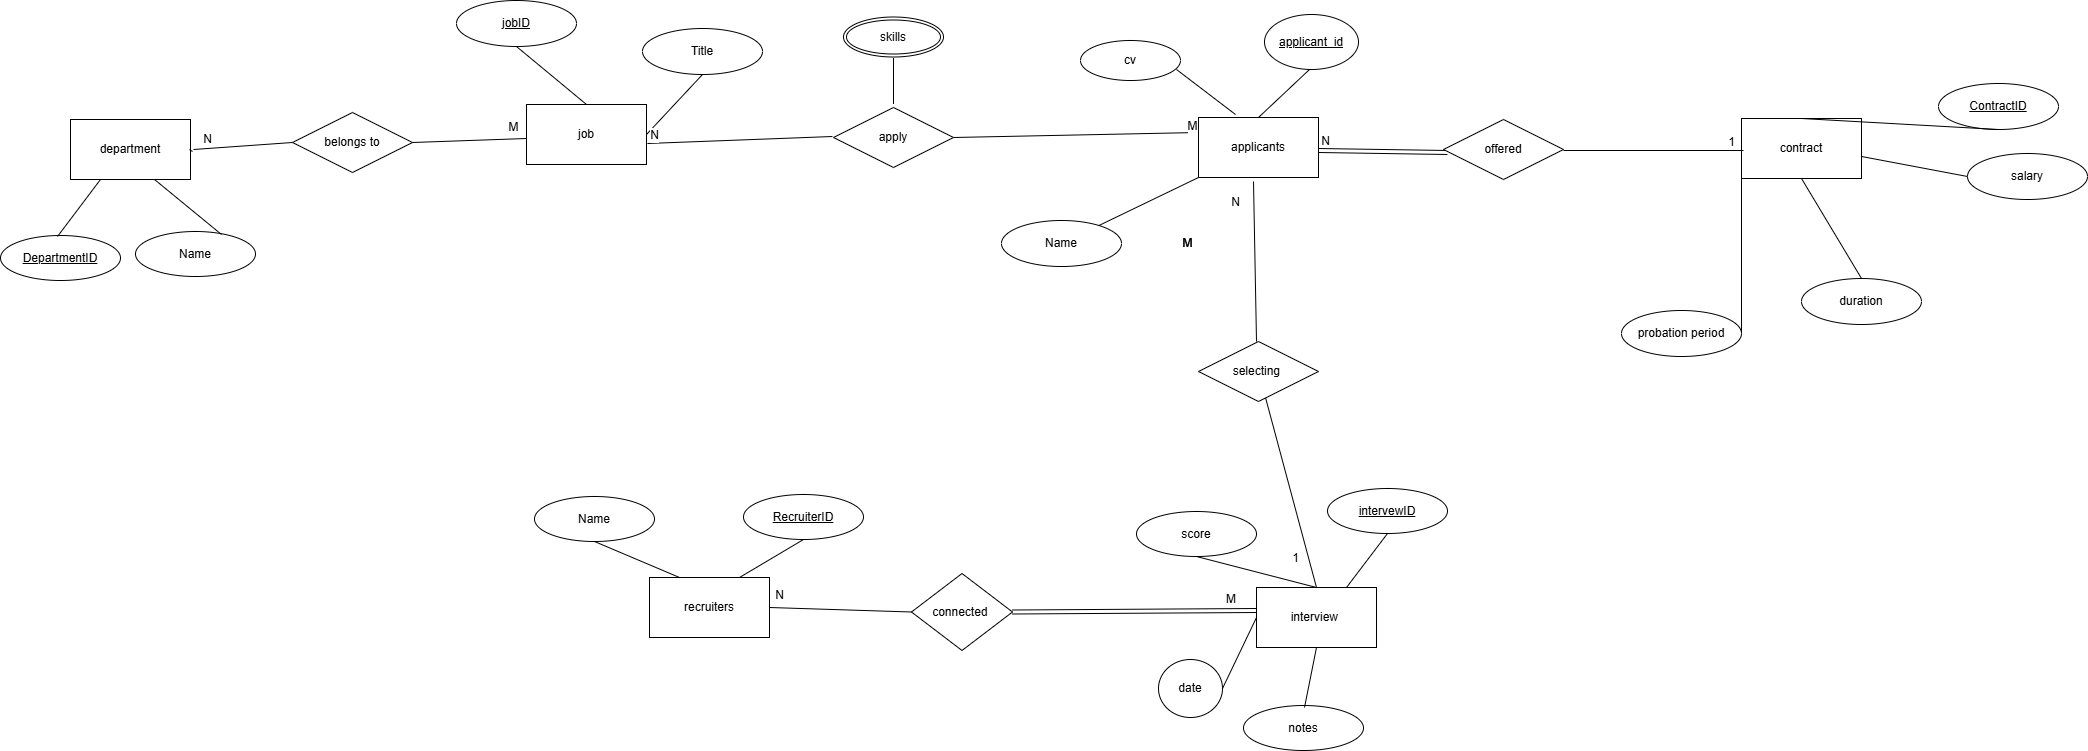

The diagram above was exported from draw.io. Its source (the exported page's mxGraphModel, read from the mxfile embedded in the PNG):
<mxGraphModel dx="1901" dy="1401" grid="0" gridSize="10" guides="1" tooltips="1" connect="1" arrows="1" fold="1" page="0" pageScale="1" pageWidth="850" pageHeight="1100" math="0" shadow="0">
  <root>
    <mxCell id="0" />
    <mxCell id="1" parent="0" />
    <mxCell id="SFZaOv3k9miUGmpzJe_e-1" value="interview&amp;nbsp;" style="rounded=0;whiteSpace=wrap;html=1;fontSize=12;" parent="1" vertex="1">
      <mxGeometry x="1611" y="248" width="120" height="60" as="geometry" />
    </mxCell>
    <mxCell id="SFZaOv3k9miUGmpzJe_e-2" value="intervewID" style="ellipse;whiteSpace=wrap;html=1;fontStyle=4;fontSize=12;" parent="1" vertex="1">
      <mxGeometry x="1682" y="149" width="120" height="45" as="geometry" />
    </mxCell>
    <mxCell id="SFZaOv3k9miUGmpzJe_e-3" value="score" style="ellipse;whiteSpace=wrap;html=1;fontSize=12;" parent="1" vertex="1">
      <mxGeometry x="1491" y="172" width="120" height="45" as="geometry" />
    </mxCell>
    <mxCell id="SFZaOv3k9miUGmpzJe_e-4" value="date" style="ellipse;whiteSpace=wrap;html=1;fontSize=12;" parent="1" vertex="1">
      <mxGeometry x="1513" y="320" width="64" height="58" as="geometry" />
    </mxCell>
    <mxCell id="SFZaOv3k9miUGmpzJe_e-5" value="notes" style="ellipse;whiteSpace=wrap;html=1;fontSize=12;" parent="1" vertex="1">
      <mxGeometry x="1598" y="366" width="120" height="45" as="geometry" />
    </mxCell>
    <mxCell id="SFZaOv3k9miUGmpzJe_e-7" value="" style="endArrow=none;html=1;rounded=0;fontSize=12;startSize=8;endSize=8;curved=1;entryX=0.5;entryY=1;entryDx=0;entryDy=0;exitX=0.5;exitY=0;exitDx=0;exitDy=0;" parent="1" source="SFZaOv3k9miUGmpzJe_e-1" target="SFZaOv3k9miUGmpzJe_e-3" edge="1">
      <mxGeometry width="50" height="50" relative="1" as="geometry">
        <mxPoint x="2083" y="253" as="sourcePoint" />
        <mxPoint x="2133" y="203" as="targetPoint" />
      </mxGeometry>
    </mxCell>
    <mxCell id="SFZaOv3k9miUGmpzJe_e-8" value="" style="endArrow=none;html=1;rounded=0;fontSize=12;startSize=8;endSize=8;curved=1;entryX=0;entryY=0.5;entryDx=0;entryDy=0;exitX=1;exitY=0.5;exitDx=0;exitDy=0;" parent="1" source="SFZaOv3k9miUGmpzJe_e-4" target="SFZaOv3k9miUGmpzJe_e-1" edge="1">
      <mxGeometry width="50" height="50" relative="1" as="geometry">
        <mxPoint x="1495" y="390" as="sourcePoint" />
        <mxPoint x="1545" y="340" as="targetPoint" />
      </mxGeometry>
    </mxCell>
    <mxCell id="SFZaOv3k9miUGmpzJe_e-9" value="" style="endArrow=none;html=1;rounded=0;fontSize=12;startSize=8;endSize=8;curved=1;entryX=0.5;entryY=1;entryDx=0;entryDy=0;exitX=0.5;exitY=0;exitDx=0;exitDy=0;" parent="1" target="SFZaOv3k9miUGmpzJe_e-1" edge="1">
      <mxGeometry width="50" height="50" relative="1" as="geometry">
        <mxPoint x="1659" y="368" as="sourcePoint" />
        <mxPoint x="1802" y="340" as="targetPoint" />
      </mxGeometry>
    </mxCell>
    <mxCell id="SFZaOv3k9miUGmpzJe_e-10" value="recruiters" style="rounded=0;whiteSpace=wrap;html=1;fontSize=12;" parent="1" vertex="1">
      <mxGeometry x="1004" y="238" width="120" height="60" as="geometry" />
    </mxCell>
    <mxCell id="SFZaOv3k9miUGmpzJe_e-11" value="job" style="rounded=0;whiteSpace=wrap;html=1;fontSize=12;" parent="1" vertex="1">
      <mxGeometry x="881" y="-235" width="120" height="60" as="geometry" />
    </mxCell>
    <mxCell id="SFZaOv3k9miUGmpzJe_e-12" value="applicants" style="rounded=0;whiteSpace=wrap;html=1;fontSize=12;" parent="1" vertex="1">
      <mxGeometry x="1553" y="-222" width="120" height="60" as="geometry" />
    </mxCell>
    <mxCell id="SFZaOv3k9miUGmpzJe_e-13" value="contract" style="rounded=0;whiteSpace=wrap;html=1;fontSize=12;" parent="1" vertex="1">
      <mxGeometry x="2096" y="-221" width="120" height="60" as="geometry" />
    </mxCell>
    <mxCell id="SFZaOv3k9miUGmpzJe_e-14" value="duration" style="ellipse;whiteSpace=wrap;html=1;fontSize=12;" parent="1" vertex="1">
      <mxGeometry x="2156" y="-61" width="120" height="46" as="geometry" />
    </mxCell>
    <mxCell id="SFZaOv3k9miUGmpzJe_e-15" value="" style="endArrow=none;html=1;rounded=0;fontSize=12;startSize=8;endSize=8;curved=1;entryX=0.5;entryY=1;entryDx=0;entryDy=0;exitX=0.5;exitY=0;exitDx=0;exitDy=0;" parent="1" source="SFZaOv3k9miUGmpzJe_e-14" target="SFZaOv3k9miUGmpzJe_e-13" edge="1">
      <mxGeometry width="50" height="50" relative="1" as="geometry">
        <mxPoint x="2078" y="-80" as="sourcePoint" />
        <mxPoint x="2128" y="-130" as="targetPoint" />
      </mxGeometry>
    </mxCell>
    <mxCell id="SFZaOv3k9miUGmpzJe_e-16" value="salary" style="ellipse;whiteSpace=wrap;html=1;fontSize=12;" parent="1" vertex="1">
      <mxGeometry x="2322" y="-186" width="120" height="46" as="geometry" />
    </mxCell>
    <mxCell id="SFZaOv3k9miUGmpzJe_e-17" value="" style="endArrow=none;html=1;rounded=0;fontSize=12;startSize=8;endSize=8;curved=1;exitX=1;exitY=0.633;exitDx=0;exitDy=0;exitPerimeter=0;entryX=0;entryY=0.5;entryDx=0;entryDy=0;" parent="1" source="SFZaOv3k9miUGmpzJe_e-13" target="SFZaOv3k9miUGmpzJe_e-16" edge="1">
      <mxGeometry width="50" height="50" relative="1" as="geometry">
        <mxPoint x="2273" y="-119" as="sourcePoint" />
        <mxPoint x="2323" y="-169" as="targetPoint" />
      </mxGeometry>
    </mxCell>
    <mxCell id="SFZaOv3k9miUGmpzJe_e-18" value="probation period" style="ellipse;whiteSpace=wrap;html=1;fontSize=12;" parent="1" vertex="1">
      <mxGeometry x="1976" y="-29" width="120" height="46" as="geometry" />
    </mxCell>
    <mxCell id="SFZaOv3k9miUGmpzJe_e-19" value="" style="endArrow=none;html=1;rounded=0;fontSize=12;startSize=8;endSize=8;curved=1;entryX=0;entryY=0.5;entryDx=0;entryDy=0;exitX=1;exitY=0.5;exitDx=0;exitDy=0;" parent="1" source="SFZaOv3k9miUGmpzJe_e-18" target="SFZaOv3k9miUGmpzJe_e-13" edge="1">
      <mxGeometry width="50" height="50" relative="1" as="geometry">
        <mxPoint x="2005" y="-151" as="sourcePoint" />
        <mxPoint x="2055" y="-201" as="targetPoint" />
      </mxGeometry>
    </mxCell>
    <mxCell id="SFZaOv3k9miUGmpzJe_e-20" value="department" style="rounded=0;whiteSpace=wrap;html=1;fontSize=12;" parent="1" vertex="1">
      <mxGeometry x="425" y="-220" width="120" height="60" as="geometry" />
    </mxCell>
    <mxCell id="SFZaOv3k9miUGmpzJe_e-21" value="&lt;u&gt;DepartmentID &lt;/u&gt;" style="ellipse;whiteSpace=wrap;html=1;fontSize=12;" parent="1" vertex="1">
      <mxGeometry x="355" y="-104" width="120" height="45" as="geometry" />
    </mxCell>
    <mxCell id="SFZaOv3k9miUGmpzJe_e-22" value="" style="endArrow=none;html=1;rounded=0;fontSize=12;startSize=8;endSize=8;curved=1;entryX=0.25;entryY=1;entryDx=0;entryDy=0;" parent="1" target="SFZaOv3k9miUGmpzJe_e-20" edge="1">
      <mxGeometry width="50" height="50" relative="1" as="geometry">
        <mxPoint x="412" y="-103" as="sourcePoint" />
        <mxPoint x="384" y="-137" as="targetPoint" />
      </mxGeometry>
    </mxCell>
    <mxCell id="SFZaOv3k9miUGmpzJe_e-23" value="Name" style="ellipse;whiteSpace=wrap;html=1;fontSize=12;" parent="1" vertex="1">
      <mxGeometry x="490" y="-108" width="120" height="45" as="geometry" />
    </mxCell>
    <mxCell id="SFZaOv3k9miUGmpzJe_e-24" value="" style="endArrow=none;html=1;rounded=0;fontSize=12;startSize=8;endSize=8;curved=1;entryX=1;entryY=0.5;entryDx=0;entryDy=0;" parent="1" edge="1">
      <mxGeometry width="50" height="50" relative="1" as="geometry">
        <mxPoint x="576" y="-105" as="sourcePoint" />
        <mxPoint x="509" y="-160" as="targetPoint" />
      </mxGeometry>
    </mxCell>
    <mxCell id="SFZaOv3k9miUGmpzJe_e-25" value="" style="endArrow=none;html=1;rounded=0;fontSize=12;startSize=8;endSize=8;curved=1;entryX=0.5;entryY=1;entryDx=0;entryDy=0;exitX=0.75;exitY=0;exitDx=0;exitDy=0;" parent="1" source="SFZaOv3k9miUGmpzJe_e-1" target="SFZaOv3k9miUGmpzJe_e-2" edge="1">
      <mxGeometry width="50" height="50" relative="1" as="geometry">
        <mxPoint x="1682" y="256" as="sourcePoint" />
        <mxPoint x="1732" y="206" as="targetPoint" />
      </mxGeometry>
    </mxCell>
    <mxCell id="SFZaOv3k9miUGmpzJe_e-27" value="Name" style="ellipse;whiteSpace=wrap;html=1;fontSize=12;" parent="1" vertex="1">
      <mxGeometry x="889" y="157" width="120" height="45" as="geometry" />
    </mxCell>
    <mxCell id="SFZaOv3k9miUGmpzJe_e-28" value="RecruiterID" style="ellipse;whiteSpace=wrap;html=1;fontStyle=4;fontSize=12;" parent="1" vertex="1">
      <mxGeometry x="1098" y="155" width="120" height="45" as="geometry" />
    </mxCell>
    <mxCell id="SFZaOv3k9miUGmpzJe_e-29" value="" style="endArrow=none;html=1;rounded=0;fontSize=12;startSize=8;endSize=8;curved=1;entryX=0.5;entryY=1;entryDx=0;entryDy=0;exitX=0.75;exitY=0;exitDx=0;exitDy=0;" parent="1" source="SFZaOv3k9miUGmpzJe_e-10" target="SFZaOv3k9miUGmpzJe_e-28" edge="1">
      <mxGeometry width="50" height="50" relative="1" as="geometry">
        <mxPoint x="977" y="403" as="sourcePoint" />
        <mxPoint x="1027" y="353" as="targetPoint" />
      </mxGeometry>
    </mxCell>
    <mxCell id="SFZaOv3k9miUGmpzJe_e-30" value="" style="endArrow=none;html=1;rounded=0;fontSize=12;startSize=8;endSize=8;curved=1;entryX=0.5;entryY=1;entryDx=0;entryDy=0;exitX=0.25;exitY=0;exitDx=0;exitDy=0;" parent="1" source="SFZaOv3k9miUGmpzJe_e-10" target="SFZaOv3k9miUGmpzJe_e-27" edge="1">
      <mxGeometry width="50" height="50" relative="1" as="geometry">
        <mxPoint x="937" y="275" as="sourcePoint" />
        <mxPoint x="987" y="225" as="targetPoint" />
      </mxGeometry>
    </mxCell>
    <mxCell id="SFZaOv3k9miUGmpzJe_e-32" value="&lt;u&gt;ContractID&lt;/u&gt;" style="ellipse;whiteSpace=wrap;html=1;fontSize=12;" parent="1" vertex="1">
      <mxGeometry x="2293" y="-256" width="120" height="46" as="geometry" />
    </mxCell>
    <mxCell id="SFZaOv3k9miUGmpzJe_e-33" value="" style="endArrow=none;html=1;rounded=0;fontSize=12;startSize=8;endSize=8;curved=1;entryX=0.5;entryY=1;entryDx=0;entryDy=0;exitX=0.5;exitY=0;exitDx=0;exitDy=0;" parent="1" source="SFZaOv3k9miUGmpzJe_e-13" target="SFZaOv3k9miUGmpzJe_e-32" edge="1">
      <mxGeometry width="50" height="50" relative="1" as="geometry">
        <mxPoint x="2397" y="-369" as="sourcePoint" />
        <mxPoint x="2447" y="-419" as="targetPoint" />
      </mxGeometry>
    </mxCell>
    <mxCell id="SFZaOv3k9miUGmpzJe_e-35" value="&lt;u&gt;jobID&lt;/u&gt;" style="ellipse;whiteSpace=wrap;html=1;fontSize=12;" parent="1" vertex="1">
      <mxGeometry x="811" y="-339" width="120" height="46" as="geometry" />
    </mxCell>
    <mxCell id="SFZaOv3k9miUGmpzJe_e-37" value="Title" style="ellipse;whiteSpace=wrap;html=1;fontSize=12;" parent="1" vertex="1">
      <mxGeometry x="997" y="-311" width="120" height="46" as="geometry" />
    </mxCell>
    <mxCell id="SFZaOv3k9miUGmpzJe_e-38" value="" style="endArrow=none;html=1;rounded=0;fontSize=12;startSize=8;endSize=8;curved=1;entryX=0.5;entryY=1;entryDx=0;entryDy=0;exitX=0.5;exitY=0;exitDx=0;exitDy=0;" parent="1" source="SFZaOv3k9miUGmpzJe_e-11" target="SFZaOv3k9miUGmpzJe_e-35" edge="1">
      <mxGeometry width="50" height="50" relative="1" as="geometry">
        <mxPoint x="749" y="-190" as="sourcePoint" />
        <mxPoint x="799" y="-240" as="targetPoint" />
      </mxGeometry>
    </mxCell>
    <mxCell id="SFZaOv3k9miUGmpzJe_e-39" value="" style="endArrow=none;html=1;rounded=0;fontSize=12;startSize=8;endSize=8;curved=1;entryX=0.5;entryY=1;entryDx=0;entryDy=0;exitX=1;exitY=0.5;exitDx=0;exitDy=0;" parent="1" source="SFZaOv3k9miUGmpzJe_e-11" target="SFZaOv3k9miUGmpzJe_e-37" edge="1">
      <mxGeometry width="50" height="50" relative="1" as="geometry">
        <mxPoint x="927" y="-124" as="sourcePoint" />
        <mxPoint x="977" y="-174" as="targetPoint" />
      </mxGeometry>
    </mxCell>
    <mxCell id="SFZaOv3k9miUGmpzJe_e-42" value="Name" style="ellipse;whiteSpace=wrap;html=1;fontSize=12;" parent="1" vertex="1">
      <mxGeometry x="1356" y="-119" width="120" height="46" as="geometry" />
    </mxCell>
    <mxCell id="SFZaOv3k9miUGmpzJe_e-43" value="" style="endArrow=none;html=1;rounded=0;fontSize=12;startSize=8;endSize=8;curved=1;exitX=0;exitY=1;exitDx=0;exitDy=0;" parent="1" source="SFZaOv3k9miUGmpzJe_e-12" target="SFZaOv3k9miUGmpzJe_e-42" edge="1">
      <mxGeometry width="50" height="50" relative="1" as="geometry">
        <mxPoint x="1660" y="-134" as="sourcePoint" />
        <mxPoint x="1710" y="-184" as="targetPoint" />
      </mxGeometry>
    </mxCell>
    <mxCell id="SFZaOv3k9miUGmpzJe_e-44" value="" style="endArrow=none;html=1;rounded=0;fontSize=12;startSize=8;endSize=8;curved=1;entryX=0.5;entryY=1;entryDx=0;entryDy=0;exitX=0.5;exitY=0;exitDx=0;exitDy=0;" parent="1" source="SFZaOv3k9miUGmpzJe_e-12" edge="1">
      <mxGeometry width="50" height="50" relative="1" as="geometry">
        <mxPoint x="1471" y="-191" as="sourcePoint" />
        <mxPoint x="1664" y="-270" as="targetPoint" />
      </mxGeometry>
    </mxCell>
    <mxCell id="6mqa0YQ1awjRfsDLXxk4-1" value="" style="endArrow=none;html=1;rounded=0;exitX=0;exitY=0.25;exitDx=0;exitDy=0;entryX=1;entryY=0.5;entryDx=0;entryDy=0;fontSize=12;" edge="1" parent="1" source="SFZaOv3k9miUGmpzJe_e-12" target="6mqa0YQ1awjRfsDLXxk4-2">
      <mxGeometry relative="1" as="geometry">
        <mxPoint x="1081" y="-275" as="sourcePoint" />
        <mxPoint x="1241" y="-275" as="targetPoint" />
      </mxGeometry>
    </mxCell>
    <mxCell id="6mqa0YQ1awjRfsDLXxk4-4" value="M" style="edgeLabel;html=1;align=center;verticalAlign=middle;resizable=0;points=[];fontSize=12;" vertex="1" connectable="0" parent="6mqa0YQ1awjRfsDLXxk4-1">
      <mxGeometry x="-0.2115" y="4" relative="1" as="geometry">
        <mxPoint x="89" y="-13" as="offset" />
      </mxGeometry>
    </mxCell>
    <mxCell id="6mqa0YQ1awjRfsDLXxk4-2" value="apply" style="shape=rhombus;perimeter=rhombusPerimeter;whiteSpace=wrap;html=1;align=center;fontSize=12;" vertex="1" parent="1">
      <mxGeometry x="1188" y="-232" width="120" height="60" as="geometry" />
    </mxCell>
    <mxCell id="6mqa0YQ1awjRfsDLXxk4-5" value="" style="endArrow=none;html=1;rounded=0;exitX=1.008;exitY=0.65;exitDx=0;exitDy=0;exitPerimeter=0;fontSize=12;" edge="1" parent="1" source="SFZaOv3k9miUGmpzJe_e-11">
      <mxGeometry width="50" height="50" relative="1" as="geometry">
        <mxPoint x="999" y="-177" as="sourcePoint" />
        <mxPoint x="1187" y="-203" as="targetPoint" />
      </mxGeometry>
    </mxCell>
    <mxCell id="6mqa0YQ1awjRfsDLXxk4-6" value="N" style="edgeLabel;html=1;align=center;verticalAlign=middle;resizable=0;points=[];fontSize=12;" vertex="1" connectable="0" parent="6mqa0YQ1awjRfsDLXxk4-5">
      <mxGeometry x="0.0266" y="-2" relative="1" as="geometry">
        <mxPoint x="-88" y="-7" as="offset" />
      </mxGeometry>
    </mxCell>
    <mxCell id="6mqa0YQ1awjRfsDLXxk4-7" value="selecting&amp;nbsp;" style="shape=rhombus;perimeter=rhombusPerimeter;whiteSpace=wrap;html=1;align=center;fontSize=12;" vertex="1" parent="1">
      <mxGeometry x="1553" y="2" width="120" height="60" as="geometry" />
    </mxCell>
    <mxCell id="6mqa0YQ1awjRfsDLXxk4-11" value="" style="endArrow=none;html=1;rounded=0;entryX=0.5;entryY=0;entryDx=0;entryDy=0;fontSize=12;" edge="1" parent="1" source="6mqa0YQ1awjRfsDLXxk4-7" target="SFZaOv3k9miUGmpzJe_e-1">
      <mxGeometry relative="1" as="geometry">
        <mxPoint x="1439" y="231" as="sourcePoint" />
        <mxPoint x="1599" y="231" as="targetPoint" />
      </mxGeometry>
    </mxCell>
    <mxCell id="6mqa0YQ1awjRfsDLXxk4-12" value="1" style="resizable=0;html=1;whiteSpace=wrap;align=right;verticalAlign=bottom;fontSize=12;" connectable="0" vertex="1" parent="6mqa0YQ1awjRfsDLXxk4-11">
      <mxGeometry x="1" relative="1" as="geometry">
        <mxPoint x="-16" y="-21" as="offset" />
      </mxGeometry>
    </mxCell>
    <mxCell id="6mqa0YQ1awjRfsDLXxk4-13" value="" style="endArrow=none;html=1;rounded=0;fontSize=12;" edge="1" parent="1">
      <mxGeometry relative="1" as="geometry">
        <mxPoint x="1611" y="2" as="sourcePoint" />
        <mxPoint x="1608" y="-158" as="targetPoint" />
      </mxGeometry>
    </mxCell>
    <mxCell id="6mqa0YQ1awjRfsDLXxk4-14" value="N" style="resizable=0;html=1;whiteSpace=wrap;align=right;verticalAlign=bottom;fontSize=12;" connectable="0" vertex="1" parent="6mqa0YQ1awjRfsDLXxk4-13">
      <mxGeometry x="1" relative="1" as="geometry">
        <mxPoint x="-12" y="29" as="offset" />
      </mxGeometry>
    </mxCell>
    <mxCell id="6mqa0YQ1awjRfsDLXxk4-15" value="connected&amp;nbsp;" style="shape=rhombus;perimeter=rhombusPerimeter;whiteSpace=wrap;html=1;align=center;fontSize=12;" vertex="1" parent="1">
      <mxGeometry x="1266" y="234" width="101" height="77" as="geometry" />
    </mxCell>
    <mxCell id="6mqa0YQ1awjRfsDLXxk4-18" value="" style="endArrow=none;html=1;rounded=0;exitX=1;exitY=0.5;exitDx=0;exitDy=0;entryX=0;entryY=0.5;entryDx=0;entryDy=0;fontSize=12;" edge="1" parent="1" source="SFZaOv3k9miUGmpzJe_e-10" target="6mqa0YQ1awjRfsDLXxk4-15">
      <mxGeometry relative="1" as="geometry">
        <mxPoint x="1119" y="284" as="sourcePoint" />
        <mxPoint x="1279" y="284" as="targetPoint" />
      </mxGeometry>
    </mxCell>
    <mxCell id="6mqa0YQ1awjRfsDLXxk4-19" value="N" style="resizable=0;html=1;whiteSpace=wrap;align=right;verticalAlign=bottom;fontSize=12;" connectable="0" vertex="1" parent="6mqa0YQ1awjRfsDLXxk4-18">
      <mxGeometry x="1" relative="1" as="geometry">
        <mxPoint x="-127" y="-9" as="offset" />
      </mxGeometry>
    </mxCell>
    <mxCell id="6mqa0YQ1awjRfsDLXxk4-20" value="" style="shape=link;html=1;rounded=0;exitX=1;exitY=0.5;exitDx=0;exitDy=0;fontSize=12;" edge="1" parent="1" source="6mqa0YQ1awjRfsDLXxk4-15">
      <mxGeometry relative="1" as="geometry">
        <mxPoint x="1451" y="271" as="sourcePoint" />
        <mxPoint x="1611" y="271" as="targetPoint" />
      </mxGeometry>
    </mxCell>
    <mxCell id="6mqa0YQ1awjRfsDLXxk4-21" value="M" style="resizable=0;html=1;whiteSpace=wrap;align=right;verticalAlign=bottom;fontSize=12;" connectable="0" vertex="1" parent="6mqa0YQ1awjRfsDLXxk4-20">
      <mxGeometry x="1" relative="1" as="geometry">
        <mxPoint x="-19" y="-3" as="offset" />
      </mxGeometry>
    </mxCell>
    <mxCell id="6mqa0YQ1awjRfsDLXxk4-22" value="belongs to" style="shape=rhombus;perimeter=rhombusPerimeter;whiteSpace=wrap;html=1;align=center;fontSize=12;" vertex="1" parent="1">
      <mxGeometry x="647" y="-227" width="120" height="60" as="geometry" />
    </mxCell>
    <mxCell id="6mqa0YQ1awjRfsDLXxk4-23" value="" style="endArrow=none;html=1;rounded=0;entryX=1;entryY=0.5;entryDx=0;entryDy=0;fontSize=12;" edge="1" parent="1" target="6mqa0YQ1awjRfsDLXxk4-22">
      <mxGeometry width="50" height="50" relative="1" as="geometry">
        <mxPoint x="881" y="-201" as="sourcePoint" />
        <mxPoint x="931" y="-251" as="targetPoint" />
      </mxGeometry>
    </mxCell>
    <mxCell id="6mqa0YQ1awjRfsDLXxk4-24" value="" style="endArrow=none;html=1;rounded=0;entryX=0;entryY=0.5;entryDx=0;entryDy=0;exitX=0.04;exitY=0.423;exitDx=0;exitDy=0;exitPerimeter=0;fontSize=12;" edge="1" parent="1" target="6mqa0YQ1awjRfsDLXxk4-22">
      <mxGeometry width="50" height="50" relative="1" as="geometry">
        <mxPoint x="548" y="-190.00199999999995" as="sourcePoint" />
        <mxPoint x="594" y="-240" as="targetPoint" />
      </mxGeometry>
    </mxCell>
    <mxCell id="6mqa0YQ1awjRfsDLXxk4-26" value="" style="endArrow=none;html=1;rounded=0;entryX=0;entryY=0.5;entryDx=0;entryDy=0;fontSize=12;" edge="1" parent="1">
      <mxGeometry width="50" height="50" relative="1" as="geometry">
        <mxPoint x="544" y="-190" as="sourcePoint" />
        <mxPoint x="547" y="-188" as="targetPoint" />
      </mxGeometry>
    </mxCell>
    <mxCell id="6mqa0YQ1awjRfsDLXxk4-27" value="M" style="text;html=1;align=center;verticalAlign=middle;resizable=0;points=[];autosize=1;strokeColor=none;fillColor=none;fontSize=12;" vertex="1" parent="1">
      <mxGeometry x="854" y="-225" width="28" height="26" as="geometry" />
    </mxCell>
    <mxCell id="6mqa0YQ1awjRfsDLXxk4-30" value="" style="endArrow=none;html=1;rounded=0;fontSize=12;" edge="1" parent="1">
      <mxGeometry width="50" height="50" relative="1" as="geometry">
        <mxPoint x="1248" y="-235.5" as="sourcePoint" />
        <mxPoint x="1248" y="-281.5" as="targetPoint" />
      </mxGeometry>
    </mxCell>
    <mxCell id="6mqa0YQ1awjRfsDLXxk4-32" value="skills" style="ellipse;shape=doubleEllipse;margin=3;whiteSpace=wrap;html=1;align=center;fontSize=12;" vertex="1" parent="1">
      <mxGeometry x="1198" y="-322.5" width="100" height="40" as="geometry" />
    </mxCell>
    <mxCell id="6mqa0YQ1awjRfsDLXxk4-34" value="" style="shape=link;html=1;rounded=0;fontSize=12;" edge="1" parent="1">
      <mxGeometry relative="1" as="geometry">
        <mxPoint x="1802" y="-187" as="sourcePoint" />
        <mxPoint x="1673" y="-189" as="targetPoint" />
      </mxGeometry>
    </mxCell>
    <mxCell id="6mqa0YQ1awjRfsDLXxk4-35" value="N" style="resizable=0;html=1;whiteSpace=wrap;align=right;verticalAlign=bottom;fontSize=12;" connectable="0" vertex="1" parent="6mqa0YQ1awjRfsDLXxk4-34">
      <mxGeometry x="1" relative="1" as="geometry">
        <mxPoint x="13" y="-1" as="offset" />
      </mxGeometry>
    </mxCell>
    <mxCell id="6mqa0YQ1awjRfsDLXxk4-36" value="offered" style="shape=rhombus;perimeter=rhombusPerimeter;whiteSpace=wrap;html=1;align=center;fontSize=12;" vertex="1" parent="1">
      <mxGeometry x="1798" y="-220" width="120" height="60" as="geometry" />
    </mxCell>
    <mxCell id="6mqa0YQ1awjRfsDLXxk4-37" value="" style="endArrow=none;html=1;rounded=0;fontSize=12;" edge="1" parent="1">
      <mxGeometry relative="1" as="geometry">
        <mxPoint x="1918" y="-189" as="sourcePoint" />
        <mxPoint x="2098" y="-189" as="targetPoint" />
      </mxGeometry>
    </mxCell>
    <mxCell id="6mqa0YQ1awjRfsDLXxk4-38" value="1" style="resizable=0;html=1;whiteSpace=wrap;align=right;verticalAlign=bottom;fontSize=12;" connectable="0" vertex="1" parent="6mqa0YQ1awjRfsDLXxk4-37">
      <mxGeometry x="1" relative="1" as="geometry">
        <mxPoint x="-7" as="offset" />
      </mxGeometry>
    </mxCell>
    <mxCell id="6mqa0YQ1awjRfsDLXxk4-39" value="cv" style="ellipse;whiteSpace=wrap;html=1;align=center;fontSize=12;" vertex="1" parent="1">
      <mxGeometry x="1435" y="-299" width="100" height="40" as="geometry" />
    </mxCell>
    <mxCell id="6mqa0YQ1awjRfsDLXxk4-40" value="" style="endArrow=none;html=1;rounded=0;fontSize=12;" edge="1" parent="1">
      <mxGeometry width="50" height="50" relative="1" as="geometry">
        <mxPoint x="1531" y="-270" as="sourcePoint" />
        <mxPoint x="1590" y="-225" as="targetPoint" />
      </mxGeometry>
    </mxCell>
    <mxCell id="6mqa0YQ1awjRfsDLXxk4-42" value="applicant_id" style="ellipse;whiteSpace=wrap;html=1;align=center;fontStyle=4;fontSize=12;" vertex="1" parent="1">
      <mxGeometry x="1619" y="-325" width="94" height="55" as="geometry" />
    </mxCell>
    <mxCell id="6mqa0YQ1awjRfsDLXxk4-43" value="N" style="text;html=1;align=center;verticalAlign=middle;resizable=0;points=[];autosize=1;strokeColor=none;fillColor=none;fontSize=12;" vertex="1" parent="1">
      <mxGeometry x="548" y="-213" width="27" height="26" as="geometry" />
    </mxCell>
    <mxCell id="6mqa0YQ1awjRfsDLXxk4-51" value="M" style="text;html=1;align=center;verticalAlign=middle;resizable=0;points=[];autosize=1;strokeColor=none;fillColor=none;" vertex="1" parent="1">
      <mxGeometry x="1528" y="-109" width="28" height="26" as="geometry" />
    </mxCell>
    <mxCell id="6mqa0YQ1awjRfsDLXxk4-52" value="M" style="text;html=1;align=center;verticalAlign=middle;resizable=0;points=[];autosize=1;strokeColor=none;fillColor=none;" vertex="1" parent="1">
      <mxGeometry x="1528" y="-109" width="28" height="26" as="geometry" />
    </mxCell>
  </root>
</mxGraphModel>